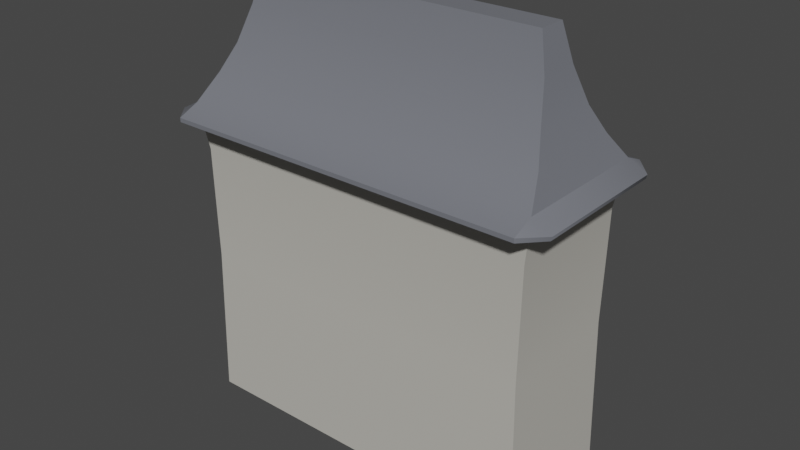 # Source: paris_hero_classic_hotel.blend  (saved by Blender 3.6.11; exported with 4.5.12 LTS)
import bpy
from mathutils import Matrix  # noqa: F401  (used for matrix-valued properties, if any)

bpy.ops.wm.read_factory_settings(use_empty=True)
scene = bpy.context.scene
scene.name = 'Scene'

# ---- collections
col_collection = bpy.data.collections.new('Collection'); scene.collection.children.link(col_collection)

# ---- materials (node trees are filled in below, after node groups)
mat_material = bpy.data.materials.new('Material')
mat_material.alpha_threshold = 0.0
mat_material.use_transparent_shadow = False
mat_material.roughness = 0.5
mat_material.line_color = (0.0, 0.0, 0.0, 1.0)
mat_material_001 = bpy.data.materials.new('Material.001')
mat_material_001.use_transparent_shadow = False
mat_material_002 = bpy.data.materials.new('Material.002')
mat_material_002.use_transparent_shadow = False

# ---- node groups
ng_auto_smooth = bpy.data.node_groups.new('Auto Smooth', 'GeometryNodeTree')
_s = ng_auto_smooth.interface.new_socket(name='Geometry', in_out='OUTPUT', socket_type='NodeSocketGeometry')
_s = ng_auto_smooth.interface.new_socket(name='Geometry', in_out='INPUT', socket_type='NodeSocketGeometry')
_s = ng_auto_smooth.interface.new_socket(name='Angle', in_out='INPUT', socket_type='NodeSocketFloat')
_s.subtype = 'ANGLE'
_s.min_value = 0.0
_s.max_value = 3.142
ng_auto_smooth.is_modifier = True
_N = ng_auto_smooth.nodes; _L = ng_auto_smooth.links
n0 = _N.new('NodeGroupOutput'); n0.name = 'Group Output'; n0.location = (480, -100)
n1 = _N.new('NodeGroupInput'); n1.name = 'Group Input'; n1.location = (-420, -300)
n2 = _N.new('NodeGroupInput'); n2.name = 'Group Input.001'; n2.location = (-60, -100)
n3 = _N.new('GeometryNodeSetShadeSmooth'); n3.name = 'Set Shade Smooth'; n3.location = (120, -100)
n3.domain = 'EDGE'
n4 = _N.new('GeometryNodeSetShadeSmooth'); n4.name = 'Set Shade Smooth.001'; n4.location = (300, -100)
n5 = _N.new('GeometryNodeInputMeshEdgeAngle'); n5.name = 'Edge Angle'; n5.location = (-420, -220)
n6 = _N.new('GeometryNodeInputEdgeSmooth'); n6.name = 'Is Edge Smooth'; n6.location = (-60, -160)
n7 = _N.new('GeometryNodeInputShadeSmooth'); n7.name = 'Is Face Smooth'; n7.location = (-240, -340)
n8 = _N.new('FunctionNodeBooleanMath'); n8.name = 'Boolean Math'; n8.location = (-60, -220)
n9 = _N.new('FunctionNodeCompare'); n9.name = 'Compare'; n9.location = (-240, -180)
n9.operation = 'LESS_EQUAL'
_L.new(n5.outputs[0], n9.inputs[0])
_L.new(n4.outputs[0], n0.inputs[0])
_L.new(n1.outputs[1], n9.inputs[1])
_L.new(n9.outputs[0], n8.inputs[0])
_L.new(n7.outputs[0], n8.inputs[1])
_L.new(n2.outputs[0], n3.inputs[0])
_L.new(n6.outputs[0], n3.inputs[1])
_L.new(n3.outputs[0], n4.inputs[0])
_L.new(n8.outputs[0], n3.inputs[2])
n0.is_active_output = True

# ---- material node trees
mat_material.use_nodes = True; mat_material.node_tree.nodes.clear()
_N = mat_material.node_tree.nodes; _L = mat_material.node_tree.links
n0 = _N.new('ShaderNodeOutputMaterial'); n0.name = 'Material Output'; n0.location = (300, 300)
n1 = _N.new('ShaderNodeBsdfPrincipled'); n1.name = 'Principled BSDF'; n1.location = (10, 300)
n1.distribution = 'GGX'
n1.subsurface_method = 'RANDOM_WALK_SKIN'
n1.inputs[3].default_value = 1.45
n1.inputs[27].default_value = (0.0, 0.0, 0.0, 1.0)
n1.inputs[28].default_value = 1.0
_L.new(n1.outputs[0], n0.inputs[0])
n0.is_active_output = True
mat_material_001.use_nodes = True; mat_material_001.node_tree.nodes.clear()
_N = mat_material_001.node_tree.nodes; _L = mat_material_001.node_tree.links
n0 = _N.new('ShaderNodeBsdfPrincipled'); n0.name = 'Principled BSDF'; n0.location = (10, 300)
n0.distribution = 'GGX'
n0.subsurface_method = 'RANDOM_WALK_SKIN'
n0.inputs[0].default_value = (0.2882, 0.3012, 0.3424, 1.0)
n0.inputs[1].default_value = 0.4331
n0.inputs[2].default_value = 0.2638
n0.inputs[3].default_value = 1.45
n0.inputs[13].default_value = 0.2559
n0.inputs[27].default_value = (0.0, 0.0, 0.0, 1.0)
n0.inputs[28].default_value = 1.0
n1 = _N.new('ShaderNodeOutputMaterial'); n1.name = 'Material Output'; n1.location = (300, 300)
_L.new(n0.outputs[0], n1.inputs[0])
n1.is_active_output = True
mat_material_002.use_nodes = True; mat_material_002.node_tree.nodes.clear()
_N = mat_material_002.node_tree.nodes; _L = mat_material_002.node_tree.links
n0 = _N.new('ShaderNodeBsdfPrincipled'); n0.name = 'Principled BSDF'; n0.location = (10, 300)
n0.distribution = 'GGX'
n0.subsurface_method = 'RANDOM_WALK_SKIN'
n0.inputs[0].default_value = (0.5277, 0.5112, 0.4634, 1.0)
n0.inputs[3].default_value = 1.45
n0.inputs[27].default_value = (0.0, 0.0, 0.0, 1.0)
n0.inputs[28].default_value = 1.0
n1 = _N.new('ShaderNodeOutputMaterial'); n1.name = 'Material Output'; n1.location = (300, 300)
_L.new(n0.outputs[0], n1.inputs[0])
n1.is_active_output = True

# ---- world
world_world = bpy.data.worlds.new('World'); scene.world = world_world
world_world.use_nodes = True; world_world.node_tree.nodes.clear()
_N = world_world.node_tree.nodes; _L = world_world.node_tree.links
n0 = _N.new('ShaderNodeOutputWorld'); n0.name = 'World Output'; n0.location = (300, 300)
n1 = _N.new('ShaderNodeBackground'); n1.name = 'Background'; n1.location = (10, 300)
n1.inputs[0].default_value = (0.05088, 0.05088, 0.05088, 1.0)
_L.new(n1.outputs[0], n0.inputs[0])
n0.is_active_output = True
world_world.color = (0.05088, 0.05088, 0.05088)
world_world.use_sun_shadow = False
world_world.sun_shadow_jitter_overblur = 0.0

# ---- meshes
me_cube = bpy.data.meshes.new('Cube')
me_cube.from_pydata([(0.8033, 0.1928, 2.658), (0.9676, 0.9279, -1.714), (0.8033, -0.1928, 2.658), (0.9676, -0.9279, -1.714), (-0.8033, 0.1928, 2.658), (-0.9676, 0.9279, -1.714), (-0.8033, -0.1928, 2.658), (-0.9676, -0.9279, -1.714), (1.0, 1.0, 1.429), (-1.0, -1.0, 1.429), (1.0, -1.0, 1.429), (-1.0, 1.0, 1.429), (-0.8946, -0.4831, 1.952), (0.8946, 0.4831, 1.952), (0.8946, -0.4831, 1.952), (-0.8946, 0.4831, 1.952), (0.9473, 0.6965, 1.69), (0.9473, -0.6965, 1.69), (-0.9473, 0.6965, 1.69), (-0.9473, -0.6965, 1.69), (-0.8489, -0.2846, 2.305), (0.8489, 0.2846, 2.305), (0.8489, -0.2846, 2.305), (-0.8489, 0.2846, 2.305), (1.0, 1.0, 1.379), (1.0, -1.0, 1.379), (-1.0, 1.0, 1.379), (-1.0, -1.0, 1.379), (-1.0, -1.298, 1.293), (-1.0, -1.3, 1.336), (-1.0, 1.3, 1.336), (1.0, 1.3, 1.336), (1.0, -1.3, 1.336), (1.0, 1.298, 1.293), (1.0, -1.298, 1.293), (-1.0, 1.298, 1.293), (0.9503, 0.9114, -0.1786), (0.9503, -0.9114, -0.1786), (-0.9503, 0.9114, -0.1786), (-0.9503, -0.9114, -0.1786), (-0.9616, 0.9221, 0.9623), (0.9616, -0.9221, 0.9623), (0.9616, 0.9221, 0.9623), (-0.9616, -0.9221, 0.9623), (-1.097, -1.0, 1.286), (-1.103, -1.0, 1.327), (1.103, 1.0, 1.327), (1.103, -1.0, 1.327), (-1.103, 1.0, 1.327), (1.097, 1.0, 1.286), (1.097, -1.0, 1.286), (-1.097, 1.0, 1.286)], [], [(0, 4, 6, 2), (22, 2, 6, 20), (20, 6, 4, 23), (5, 1, 3, 7), (21, 0, 2, 22), (23, 4, 0, 21), (11, 8, 31, 30), (24, 26, 35, 33), (18, 15, 13, 16), (16, 13, 14, 17), (19, 12, 15, 18), (17, 14, 12, 19), (10, 17, 19, 9), (9, 19, 18, 11), (8, 16, 17, 10), (11, 18, 16, 8), (15, 23, 21, 13), (13, 21, 22, 14), (12, 20, 23, 15), (14, 22, 20, 12), (41, 25, 27, 43), (43, 27, 26, 40), (42, 24, 25, 41), (40, 26, 24, 42), (35, 30, 31, 33), (34, 32, 29, 28), (31, 8, 46), (10, 9, 29, 32), (27, 25, 34, 28), (46, 49, 33, 31), (49, 24, 33), (48, 11, 30), (5, 38, 36, 1), (38, 40, 42, 36), (3, 37, 39, 7), (5, 7, 39, 38), (1, 36, 37, 3), (37, 41, 43, 39), (39, 43, 40, 38), (36, 42, 41, 37), (49, 46, 47, 50), (44, 45, 48, 51), (48, 30, 35, 51), (9, 11, 48, 45), (26, 27, 44, 51), (35, 26, 51), (25, 24, 49, 50), (8, 10, 47, 46), (25, 50, 34), (34, 50, 47, 32), (10, 32, 47), (27, 28, 44), (29, 45, 44, 28), (29, 9, 45)])
me_cube.polygons.foreach_set('use_smooth', [True] * 54)
me_cube.polygons.foreach_set('material_index', [1, 1, 1, 2, 1, 1, 1, 1, 1, 1, 1, 1, 1, 1, 1, 1, 1, 1, 1, 1, 2, 2, 2, 2, 1, 1, 1, 1, 1, 1, 1, 1, 2, 2, 2, 2, 2, 2, 2, 2, 1, 1, 1, 1, 1, 1, 1, 1, 1, 1, 1, 1, 1, 1])
_uv = me_cube.uv_layers.new(name='UVMap')
_uv.uv.foreach_set('vector', [0.625, 0.5, 0.875, 0.5, 0.875, 0.75, 0.625, 0.75, 0.5938, 0.75, 0.625, 0.75, 0.625, 1.0, 0.5938, 1.0, 0.5938, 0.0, 0.625, 0.0, 0.625, 0.25, 0.5938, 0.25, 0.125, 0.5, 0.375, 0.5, 0.375, 0.75, 0.125, 0.75, 0.5938, 0.5, 0.625, 0.5, 0.625, 0.75, 0.5938, 0.75, 0.5938, 0.25, 0.625, 0.25, 0.625, 0.5, 0.5938, 0.5, 0.5, 0.25, 0.5, 0.5, 0.5, 0.5, 0.5, 0.25, 0.4938, 0.5, 0.4938, 0.25, 0.4938, 0.25, 0.4938, 0.5, 0.5312, 0.25, 0.5625, 0.25, 0.5625, 0.5, 0.5312, 0.5, 0.5312, 0.5, 0.5625, 0.5, 0.5625, 0.75, 0.5312, 0.75, 0.5312, 0.0, 0.5625, 0.0, 0.5625, 0.25, 0.5312, 0.25, 0.5312, 0.75, 0.5625, 0.75, 0.5625, 1.0, 0.5312, 1.0, 0.5, 0.75, 0.5312, 0.75, 0.5312, 1.0, 0.5, 1.0, 0.5, 0.0, 0.5312, 0.0, 0.5312, 0.25, 0.5, 0.25, 0.5, 0.5, 0.5312, 0.5, 0.5312, 0.75, 0.5, 0.75, 0.5, 0.25, 0.5312, 0.25, 0.5312, 0.5, 0.5, 0.5, 0.5625, 0.25, 0.5938, 0.25, 0.5938, 0.5, 0.5625, 0.5, 0.5625, 0.5, 0.5938, 0.5, 0.5938, 0.75, 0.5625, 0.75, 0.5625, 0.0, 0.5938, 0.0, 0.5938, 0.25, 0.5625, 0.25, 0.5625, 0.75, 0.5938, 0.75, 0.5938, 1.0, 0.5625, 1.0, 0.473, 0.75, 0.4938, 0.75, 0.4938, 1.0, 0.473, 1.0, 0.473, 0.0, 0.4938, 0.0, 0.4938, 0.25, 0.473, 0.25, 0.473, 0.5, 0.4938, 0.5, 0.4938, 0.75, 0.473, 0.75, 0.473, 0.25, 0.4938, 0.25, 0.4938, 0.5, 0.473, 0.5, 0.4938, 0.25, 0.5, 0.25, 0.5, 0.5, 0.4938, 0.5, 0.4938, 0.75, 0.5, 0.75, 0.5, 1.0, 0.4938, 1.0, 0.5, 0.5, 0.5, 0.5, 0.5, 0.5, 0.5, 0.75, 0.5, 1.0, 0.5, 1.0, 0.5, 0.75, 0.4938, 1.0, 0.4938, 0.75, 0.4938, 0.75, 0.4938, 1.0, 0.5, 0.5, 0.4938, 0.5, 0.4938, 0.5, 0.5, 0.5, 0.4938, 0.5, 0.4938, 0.5, 0.4938, 0.5, 0.5, 0.25, 0.5, 0.25, 0.5, 0.25, 0.375, 0.25, 0.4344, 0.25, 0.4344, 0.5, 0.375, 0.5, 0.4344, 0.25, 0.473, 0.25, 0.473, 0.5, 0.4344, 0.5, 0.375, 0.75, 0.4344, 0.75, 0.4344, 1.0, 0.375, 1.0, 0.375, 0.25, 0.375, 1.0, 0.4344, 0.0, 0.4344, 0.25, 0.375, 0.5, 0.4344, 0.5, 0.4344, 0.75, 0.375, 0.75, 0.4344, 0.75, 0.473, 0.75, 0.473, 1.0, 0.4344, 1.0, 0.4344, 0.0, 0.473, 0.0, 0.473, 0.25, 0.4344, 0.25, 0.4344, 0.5, 0.473, 0.5, 0.473, 0.75, 0.4344, 0.75, 0.4938, 0.5, 0.5, 0.5, 0.5, 0.75, 0.4938, 0.75, 0.4938, 0.0, 0.5, 0.0, 0.5, 0.25, 0.4938, 0.25, 0.5, 0.25, 0.5, 0.25, 0.4938, 0.25, 0.4938, 0.25, 0.5, 0.0, 0.5, 0.25, 0.5, 0.25, 0.5, 0.0, 0.4938, 0.25, 0.4938, 0.0, 0.4938, 0.0, 0.4938, 0.25, 0.4938, 0.25, 0.4938, 0.25, 0.4938, 0.25, 0.4938, 0.75, 0.4938, 0.5, 0.4938, 0.5, 0.4938, 0.75, 0.5, 0.5, 0.5, 0.75, 0.5, 0.75, 0.5, 0.5, 0.4938, 0.75, 0.4938, 0.75, 0.4938, 0.75, 0.4938, 0.75, 0.4938, 0.75, 0.5, 0.75, 0.5, 0.75, 0.5, 0.75, 0.5, 0.75, 0.5, 0.75, 0.4938, 0.0, 0.4938, 1.0, 0.4938, 0.0, 0.5, 1.0, 0.5, 0.0, 0.4938, 0.0, 0.4938, 1.0, 0.5, 1.0, 0.5, 0.0, 0.5, 0.0])
me_cube.materials.append(mat_material)
me_cube.materials.append(mat_material_001)
me_cube.materials.append(mat_material_002)
me_cube.use_mirror_vertex_groups = False
me_cube.update()

# ---- objects
ob_cube_col = bpy.data.objects.new('Cube-col', me_cube)

# ---- transforms, parenting, visibility, modifiers, constraints
ob_cube_col.location = (0.0, 0.0, 0.0)
ob_cube_col.scale = (2.6, 1.0, 1.4)
ob_cube_col.lock_rotations_4d = False
ob_cube_col.empty_display_type = 'ARROWS'
ob_cube_col.lineart.crease_threshold = 0.0
_m = ob_cube_col.modifiers.new('Auto Smooth', 'NODES')
_m.node_group = ng_auto_smooth
_gi = [s.identifier for s in ng_auto_smooth.interface.items_tree if s.item_type == 'SOCKET' and s.in_out == 'INPUT']
_m[_gi[1]] = 0.5236  # Angle

# ---- collection membership
col_collection.objects.link(ob_cube_col)

# ---- scene / render settings (as saved in the file)
scene.frame_start = 1; scene.frame_end = 250; scene.frame_set(1)
scene.render.engine = 'BLENDER_EEVEE_NEXT'
scene.cycles.sampling_pattern = 'TABULATED_SOBOL'
scene.view_settings.view_transform = 'Filmic'
bpy.context.view_layer.update()

# ---- added for rendering (the .blend has no active camera and no usable light): camera, sun
cam_auto = bpy.data.cameras.new('AutoCamera')
cam_auto.lens = 50.0
cam_auto.sensor_width = 36.0
cam_auto.clip_end = 1000.0
ob_auto_camera = bpy.data.objects.new('AutoCamera', cam_auto)
scene.collection.objects.link(ob_auto_camera)
ob_auto_camera.location = (8.12506, -9.75007, 7.16083)
ob_auto_camera.rotation_euler = (1.09748, -7.21219e-08, 0.694738)
scene.camera = ob_auto_camera
light_auto_sun = bpy.data.lights.new('AutoSun', 'SUN')
light_auto_sun.energy = 3.0
light_auto_sun.angle = 0.0523599
ob_auto_sun = bpy.data.objects.new('AutoSun', light_auto_sun)
scene.collection.objects.link(ob_auto_sun)
ob_auto_sun.rotation_euler = (0.872665, 0.174533, 0.523599)
bpy.context.view_layer.update()
